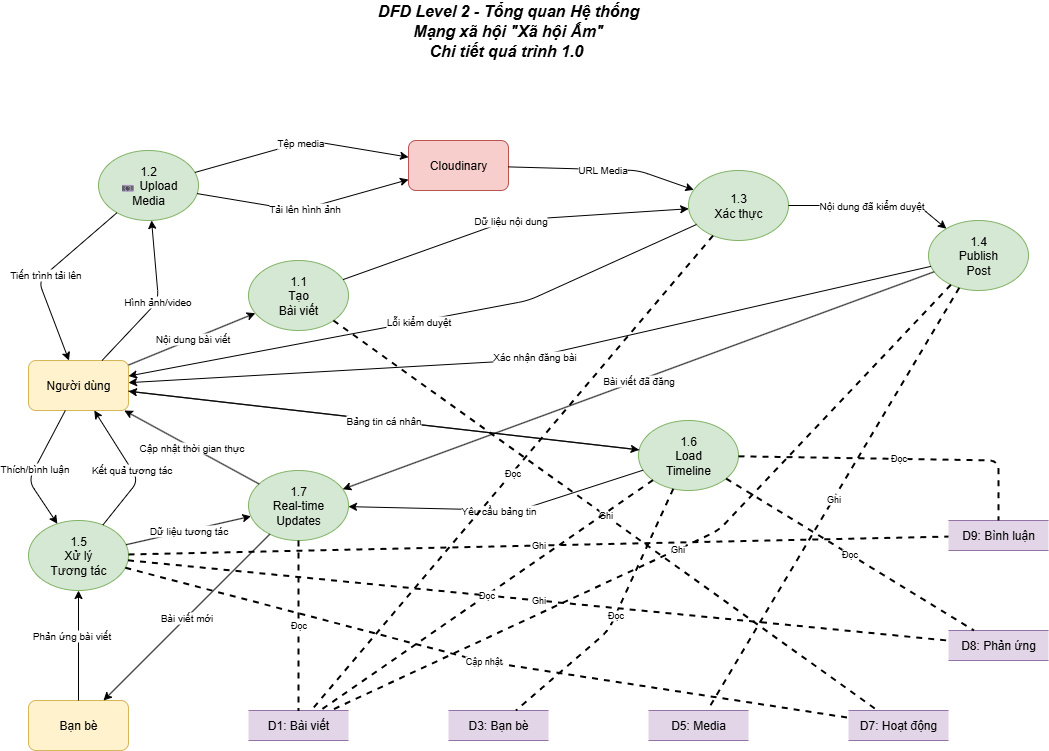

The diagram above was exported from draw.io. Its source (the exported page's mxGraphModel, read from the mxfile embedded in the PNG):
<mxGraphModel dx="1426" dy="1775" grid="1" gridSize="10" guides="1" tooltips="1" connect="1" arrows="1" fold="1" page="1" pageScale="1" pageWidth="1400" pageHeight="900" math="0" shadow="0">
  <root>
    <mxCell id="0" />
    <mxCell id="1" parent="0" />
    <mxCell id="user3" value="Người dùng" style="rounded=1;whiteSpace=wrap;html=1;fillColor=#fff2cc;strokeColor=#d6b656;" parent="1" vertex="1">
      <mxGeometry x="80" y="250" width="100" height="50" as="geometry" />
    </mxCell>
    <mxCell id="friends3" value="Bạn bè" style="rounded=1;whiteSpace=wrap;html=1;fillColor=#fff2cc;strokeColor=#d6b656;" parent="1" vertex="1">
      <mxGeometry x="80" y="590" width="100" height="50" as="geometry" />
    </mxCell>
    <mxCell id="cloudinary3" value="Cloudinary" style="rounded=1;whiteSpace=wrap;html=1;fillColor=#f8cecc;strokeColor=#b85450;" parent="1" vertex="1">
      <mxGeometry x="460" y="30" width="100" height="50" as="geometry" />
    </mxCell>
    <mxCell id="p11" value="1.1&lt;br&gt;Tạo&lt;br&gt;Bài viết" style="ellipse;whiteSpace=wrap;html=1;fillColor=#d5e8d4;strokeColor=#82b366;" parent="1" vertex="1">
      <mxGeometry x="300" y="150" width="100" height="70" as="geometry" />
    </mxCell>
    <mxCell id="p12" value="1.2&#10;📷 Upload&#10;Media" style="ellipse;whiteSpace=wrap;html=1;fillColor=#d5e8d4;strokeColor=#82b366;" parent="1" vertex="1">
      <mxGeometry x="150" y="40" width="100" height="70" as="geometry" />
    </mxCell>
    <mxCell id="p13" value="1.3&lt;br&gt;Xác thực" style="ellipse;whiteSpace=wrap;html=1;fillColor=#d5e8d4;strokeColor=#82b366;" parent="1" vertex="1">
      <mxGeometry x="740" y="60" width="100" height="70" as="geometry" />
    </mxCell>
    <mxCell id="p14" value="1.4&lt;br&gt;Publish&lt;br&gt;Post" style="ellipse;whiteSpace=wrap;html=1;fillColor=#d5e8d4;strokeColor=#82b366;" parent="1" vertex="1">
      <mxGeometry x="980" y="110" width="100" height="70" as="geometry" />
    </mxCell>
    <mxCell id="p15" value="1.5&lt;br&gt;Xử lý&lt;br&gt;Tương tác" style="ellipse;whiteSpace=wrap;html=1;fillColor=#d5e8d4;strokeColor=#82b366;" parent="1" vertex="1">
      <mxGeometry x="80" y="410" width="100" height="70" as="geometry" />
    </mxCell>
    <mxCell id="p16" value="1.6&lt;br&gt;Load&lt;br&gt;Timeline" style="ellipse;whiteSpace=wrap;html=1;fillColor=#d5e8d4;strokeColor=#82b366;" parent="1" vertex="1">
      <mxGeometry x="690" y="310" width="100" height="70" as="geometry" />
    </mxCell>
    <mxCell id="p17" value="1.7&lt;br&gt;Real-time&lt;br&gt;Updates" style="ellipse;whiteSpace=wrap;html=1;fillColor=#d5e8d4;strokeColor=#82b366;" parent="1" vertex="1">
      <mxGeometry x="300" y="360" width="100" height="70" as="geometry" />
    </mxCell>
    <mxCell id="d1_3" value="D1: Bài viết" style="shape=partialRectangle;whiteSpace=wrap;html=1;left=0;right=0;fillColor=#e1d5e7;strokeColor=#9673a6;" parent="1" vertex="1">
      <mxGeometry x="300" y="600" width="100" height="30" as="geometry" />
    </mxCell>
    <mxCell id="d3_3" value="D3: Bạn bè" style="shape=partialRectangle;whiteSpace=wrap;html=1;left=0;right=0;fillColor=#e1d5e7;strokeColor=#9673a6;" parent="1" vertex="1">
      <mxGeometry x="500" y="600" width="100" height="30" as="geometry" />
    </mxCell>
    <mxCell id="d5_3" value="D5: Media" style="shape=partialRectangle;whiteSpace=wrap;html=1;left=0;right=0;fillColor=#e1d5e7;strokeColor=#9673a6;" parent="1" vertex="1">
      <mxGeometry x="700" y="600" width="100" height="30" as="geometry" />
    </mxCell>
    <mxCell id="d7_3" value="D7: Hoạt động" style="shape=partialRectangle;whiteSpace=wrap;html=1;left=0;right=0;fillColor=#e1d5e7;strokeColor=#9673a6;" parent="1" vertex="1">
      <mxGeometry x="900" y="600" width="100" height="30" as="geometry" />
    </mxCell>
    <mxCell id="d8_3" value="D8: Phản ứng" style="shape=partialRectangle;whiteSpace=wrap;html=1;left=0;right=0;fillColor=#e1d5e7;strokeColor=#9673a6;" parent="1" vertex="1">
      <mxGeometry x="1000" y="520" width="100" height="30" as="geometry" />
    </mxCell>
    <mxCell id="flow31" value="Nội dung bài viết" style="endArrow=classic;html=1;fontSize=10;" parent="1" source="user3" target="p11" edge="1">
      <mxGeometry width="50" height="50" relative="1" as="geometry">
        <mxPoint x="190" y="200" as="sourcePoint" />
        <mxPoint x="300" y="180" as="targetPoint" />
      </mxGeometry>
    </mxCell>
    <mxCell id="flow32" value="Dữ liệu nội dung" style="endArrow=classic;html=1;fontSize=10;" parent="1" source="p11" target="p13" edge="1">
      <mxGeometry width="50" height="50" relative="1" as="geometry">
        <mxPoint x="400" y="185" as="sourcePoint" />
        <mxPoint x="700" y="185" as="targetPoint" />
        <Array as="points">
          <mxPoint x="560" y="110" />
        </Array>
      </mxGeometry>
    </mxCell>
    <mxCell id="flow33" value="Tải lên hình ảnh" style="endArrow=classic;html=1;fontSize=10;" parent="1" source="p12" target="cloudinary3" edge="1">
      <mxGeometry width="50" height="50" relative="1" as="geometry">
        <mxPoint x="600" y="180" as="sourcePoint" />
        <mxPoint x="1220" y="320" as="targetPoint" />
        <Array as="points">
          <mxPoint x="350" y="100" />
        </Array>
      </mxGeometry>
    </mxCell>
    <mxCell id="flow34" value="URL Media" style="endArrow=classic;html=1;fontSize=10;" parent="1" source="cloudinary3" target="p13" edge="1">
      <mxGeometry width="50" height="50" relative="1" as="geometry">
        <mxPoint x="1220" y="340" as="sourcePoint" />
        <mxPoint x="800" y="180" as="targetPoint" />
        <Array as="points">
          <mxPoint x="690" y="60" />
        </Array>
      </mxGeometry>
    </mxCell>
    <mxCell id="flow35" value="Hình ảnh/video" style="endArrow=classic;html=1;fontSize=10;" parent="1" source="user3" target="p12" edge="1">
      <mxGeometry width="50" height="50" relative="1" as="geometry">
        <mxPoint x="180" y="220" as="sourcePoint" />
        <mxPoint x="500" y="180" as="targetPoint" />
        <Array as="points">
          <mxPoint x="210" y="190" />
        </Array>
      </mxGeometry>
    </mxCell>
    <mxCell id="flow36" value="Thích/bình luận" style="endArrow=classic;html=1;fontSize=10;" parent="1" source="user3" target="p15" edge="1">
      <mxGeometry width="50" height="50" relative="1" as="geometry">
        <mxPoint x="180" y="250" as="sourcePoint" />
        <mxPoint x="300" y="380" as="targetPoint" />
        <Array as="points">
          <mxPoint x="80" y="370" />
        </Array>
      </mxGeometry>
    </mxCell>
    <mxCell id="flow37" value="Tải bảng tin" style="endArrow=classic;html=1;fontSize=10;" parent="1" source="user3" target="p16" edge="1">
      <mxGeometry width="50" height="50" relative="1" as="geometry">
        <mxPoint x="180" y="270" as="sourcePoint" />
        <mxPoint x="500" y="390" as="targetPoint" />
      </mxGeometry>
    </mxCell>
    <mxCell id="flow38" value="Phản ứng bài viết" style="endArrow=classic;html=1;fontSize=10;" parent="1" source="friends3" target="p15" edge="1">
      <mxGeometry x="0.1777" y="7" width="50" height="50" relative="1" as="geometry">
        <mxPoint x="180" y="520" as="sourcePoint" />
        <mxPoint x="320" y="420" as="targetPoint" />
        <mxPoint as="offset" />
      </mxGeometry>
    </mxCell>
    <mxCell id="flow39" value="Tệp media" style="endArrow=classic;html=1;fontSize=10;" parent="1" source="p12" target="cloudinary3" edge="1">
      <mxGeometry width="50" height="50" relative="1" as="geometry">
        <mxPoint x="600" y="180" as="sourcePoint" />
        <mxPoint x="1220" y="320" as="targetPoint" />
        <Array as="points">
          <mxPoint x="360" y="30" />
        </Array>
      </mxGeometry>
    </mxCell>
    <mxCell id="flow40" value="Nội dung đã kiểm duyệt" style="endArrow=classic;html=1;fontSize=10;" parent="1" source="p13" target="p14" edge="1">
      <mxGeometry width="50" height="50" relative="1" as="geometry">
        <mxPoint x="800" y="185" as="sourcePoint" />
        <mxPoint x="900" y="185" as="targetPoint" />
        <Array as="points">
          <mxPoint x="970" y="95" />
        </Array>
      </mxGeometry>
    </mxCell>
    <mxCell id="flow41" value="Bài viết đã đăng" style="endArrow=classic;html=1;fontSize=10;" parent="1" source="p14" target="p17" edge="1">
      <mxGeometry width="50" height="50" relative="1" as="geometry">
        <mxPoint x="950" y="220" as="sourcePoint" />
        <mxPoint x="750" y="350" as="targetPoint" />
      </mxGeometry>
    </mxCell>
    <mxCell id="flow42" value="Dữ liệu tương tác" style="endArrow=classic;html=1;fontSize=10;" parent="1" source="p15" target="p17" edge="1">
      <mxGeometry width="50" height="50" relative="1" as="geometry">
        <mxPoint x="400" y="385" as="sourcePoint" />
        <mxPoint x="700" y="385" as="targetPoint" />
      </mxGeometry>
    </mxCell>
    <mxCell id="flow43" value="Yêu cầu bảng tin" style="endArrow=classic;html=1;fontSize=10;" parent="1" source="p16" target="p17" edge="1">
      <mxGeometry width="50" height="50" relative="1" as="geometry">
        <mxPoint x="600" y="385" as="sourcePoint" />
        <mxPoint x="700" y="385" as="targetPoint" />
        <Array as="points">
          <mxPoint x="570" y="400" />
        </Array>
      </mxGeometry>
    </mxCell>
    <mxCell id="flow44" value="Tiến trình tải lên" style="endArrow=classic;html=1;fontSize=10;" parent="1" source="p12" target="user3" edge="1">
      <mxGeometry width="50" height="50" relative="1" as="geometry">
        <mxPoint x="500" y="170" as="sourcePoint" />
        <mxPoint x="180" y="210" as="targetPoint" />
        <Array as="points">
          <mxPoint x="90" y="170" />
        </Array>
      </mxGeometry>
    </mxCell>
    <mxCell id="flow45" value="Lỗi kiểm duyệt" style="endArrow=classic;html=1;fontSize=10;" parent="1" source="p13" target="user3" edge="1">
      <mxGeometry width="50" height="50" relative="1" as="geometry">
        <mxPoint x="700" y="170" as="sourcePoint" />
        <mxPoint x="180" y="190" as="targetPoint" />
        <Array as="points">
          <mxPoint x="580" y="190" />
        </Array>
      </mxGeometry>
    </mxCell>
    <mxCell id="flow46" value="Xác nhận đăng bài" style="endArrow=classic;html=1;fontSize=10;" parent="1" source="p14" target="user3" edge="1">
      <mxGeometry width="50" height="50" relative="1" as="geometry">
        <mxPoint x="900" y="170" as="sourcePoint" />
        <mxPoint x="180" y="180" as="targetPoint" />
        <Array as="points">
          <mxPoint x="570" y="250" />
        </Array>
      </mxGeometry>
    </mxCell>
    <mxCell id="flow47" value="Kết quả tương tác" style="endArrow=classic;html=1;fontSize=10;" parent="1" source="p15" target="user3" edge="1">
      <mxGeometry width="50" height="50" relative="1" as="geometry">
        <mxPoint x="300" y="360" as="sourcePoint" />
        <mxPoint x="180" y="240" as="targetPoint" />
        <Array as="points">
          <mxPoint x="190" y="370" />
        </Array>
      </mxGeometry>
    </mxCell>
    <mxCell id="flow48" value="Bảng tin cá nhân" style="endArrow=classic;html=1;fontSize=10;" parent="1" source="p16" target="user3" edge="1">
      <mxGeometry width="50" height="50" relative="1" as="geometry">
        <mxPoint x="500" y="360" as="sourcePoint" />
        <mxPoint x="180" y="260" as="targetPoint" />
      </mxGeometry>
    </mxCell>
    <mxCell id="flow49" value="Cập nhật thời gian thực" style="endArrow=classic;html=1;fontSize=10;" parent="1" source="p17" target="user3" edge="1">
      <mxGeometry width="50" height="50" relative="1" as="geometry">
        <mxPoint x="700" y="360" as="sourcePoint" />
        <mxPoint x="180" y="280" as="targetPoint" />
      </mxGeometry>
    </mxCell>
    <mxCell id="flow50" value="Bài viết mới" style="endArrow=classic;html=1;fontSize=10;" parent="1" source="p17" target="friends3" edge="1">
      <mxGeometry width="50" height="50" relative="1" as="geometry">
        <mxPoint x="700" y="420" as="sourcePoint" />
        <mxPoint x="180" y="540" as="targetPoint" />
      </mxGeometry>
    </mxCell>
    <mxCell id="ds31" value="Ghi" style="endArrow=none;dashed=1;html=1;strokeWidth=2;fontSize=9;" parent="1" source="p11" target="d7_3" edge="1">
      <mxGeometry width="50" height="50" relative="1" as="geometry">
        <mxPoint x="350" y="220" as="sourcePoint" />
        <mxPoint x="950" y="600" as="targetPoint" />
      </mxGeometry>
    </mxCell>
    <mxCell id="ds32" value="Đọc" style="endArrow=none;dashed=1;html=1;strokeWidth=2;fontSize=9;" parent="1" source="p13" target="d1_3" edge="1">
      <mxGeometry width="50" height="50" relative="1" as="geometry">
        <mxPoint x="750" y="220" as="sourcePoint" />
        <mxPoint x="350" y="600" as="targetPoint" />
      </mxGeometry>
    </mxCell>
    <mxCell id="ds33" value="Ghi" style="endArrow=none;dashed=1;html=1;strokeWidth=2;fontSize=9;" parent="1" source="p14" target="d1_3" edge="1">
      <mxGeometry width="50" height="50" relative="1" as="geometry">
        <mxPoint x="950" y="220" as="sourcePoint" />
        <mxPoint x="400" y="600" as="targetPoint" />
        <Array as="points">
          <mxPoint x="770" y="420" />
        </Array>
      </mxGeometry>
    </mxCell>
    <mxCell id="ds34" value="Ghi" style="endArrow=none;dashed=1;html=1;strokeWidth=2;fontSize=9;" parent="1" source="p14" target="d5_3" edge="1">
      <mxGeometry width="50" height="50" relative="1" as="geometry">
        <mxPoint x="950" y="220" as="sourcePoint" />
        <mxPoint x="750" y="600" as="targetPoint" />
      </mxGeometry>
    </mxCell>
    <mxCell id="ds35" value="Ghi" style="endArrow=none;dashed=1;html=1;strokeWidth=2;fontSize=9;" parent="1" source="p15" target="d8_3" edge="1">
      <mxGeometry width="50" height="50" relative="1" as="geometry">
        <mxPoint x="350" y="420" as="sourcePoint" />
        <mxPoint x="1150" y="600" as="targetPoint" />
      </mxGeometry>
    </mxCell>
    <mxCell id="ds36" value="Cập nhật" style="endArrow=none;dashed=1;html=1;strokeWidth=2;fontSize=9;" parent="1" source="p15" target="d7_3" edge="1">
      <mxGeometry width="50" height="50" relative="1" as="geometry">
        <mxPoint x="350" y="420" as="sourcePoint" />
        <mxPoint x="950" y="600" as="targetPoint" />
        <Array as="points">
          <mxPoint x="530" y="550" />
        </Array>
      </mxGeometry>
    </mxCell>
    <mxCell id="ds37" value="Đọc" style="endArrow=none;dashed=1;html=1;strokeWidth=2;fontSize=9;" parent="1" source="p16" target="d1_3" edge="1">
      <mxGeometry width="50" height="50" relative="1" as="geometry">
        <mxPoint x="550" y="420" as="sourcePoint" />
        <mxPoint x="350" y="600" as="targetPoint" />
      </mxGeometry>
    </mxCell>
    <mxCell id="ds38" value="Đọc" style="endArrow=none;dashed=1;html=1;strokeWidth=2;fontSize=9;" parent="1" source="p16" target="d3_3" edge="1">
      <mxGeometry width="50" height="50" relative="1" as="geometry">
        <mxPoint x="550" y="420" as="sourcePoint" />
        <mxPoint x="550" y="600" as="targetPoint" />
        <Array as="points">
          <mxPoint x="660" y="520" />
        </Array>
      </mxGeometry>
    </mxCell>
    <mxCell id="ds39" value="Đọc" style="endArrow=none;dashed=1;html=1;strokeWidth=2;fontSize=9;" parent="1" source="p16" target="d8_3" edge="1">
      <mxGeometry width="50" height="50" relative="1" as="geometry">
        <mxPoint x="550" y="420" as="sourcePoint" />
        <mxPoint x="1150" y="600" as="targetPoint" />
      </mxGeometry>
    </mxCell>
    <mxCell id="ds40" value="Đọc" style="endArrow=none;dashed=1;html=1;strokeWidth=2;fontSize=9;" parent="1" source="p17" target="d1_3" edge="1">
      <mxGeometry width="50" height="50" relative="1" as="geometry">
        <mxPoint x="750" y="420" as="sourcePoint" />
        <mxPoint x="400" y="600" as="targetPoint" />
      </mxGeometry>
    </mxCell>
    <mxCell id="d9_3" value="D9: Bình luận" style="shape=partialRectangle;whiteSpace=wrap;html=1;left=0;right=0;fillColor=#e1d5e7;strokeColor=#9673a6;" parent="1" vertex="1">
      <mxGeometry x="1000" y="410" width="100" height="30" as="geometry" />
    </mxCell>
    <mxCell id="ds41" value="Ghi" style="endArrow=none;dashed=1;html=1;strokeWidth=2;fontSize=9;" parent="1" source="p15" target="d9_3" edge="1">
      <mxGeometry width="50" height="50" relative="1" as="geometry">
        <mxPoint x="350" y="420" as="sourcePoint" />
        <mxPoint x="1350" y="600" as="targetPoint" />
      </mxGeometry>
    </mxCell>
    <mxCell id="ds42" value="Đọc" style="endArrow=none;dashed=1;html=1;strokeWidth=2;fontSize=9;" parent="1" source="p16" target="d9_3" edge="1">
      <mxGeometry x="-0.0011" width="50" height="50" relative="1" as="geometry">
        <mxPoint x="550" y="420" as="sourcePoint" />
        <mxPoint x="1350" y="600" as="targetPoint" />
        <Array as="points">
          <mxPoint x="1050" y="350" />
        </Array>
        <mxPoint as="offset" />
      </mxGeometry>
    </mxCell>
    <mxCell id="YNIGcLobxr8FwxhOysm7-1" value="" style="group;fontStyle=2" parent="1" vertex="1" connectable="0">
      <mxGeometry x="310" y="-110" width="500" height="70" as="geometry" />
    </mxCell>
    <mxCell id="title3" value="&lt;i&gt;Chi tiết quá trình 1.0&amp;nbsp;&lt;/i&gt;" style="text;html=1;strokeColor=none;fillColor=none;align=center;verticalAlign=middle;whiteSpace=wrap;rounded=0;fontSize=16;fontStyle=1;" parent="YNIGcLobxr8FwxhOysm7-1" vertex="1">
      <mxGeometry y="30" width="500" height="40" as="geometry" />
    </mxCell>
    <mxCell id="JMPE1yeDOc2_0gSTSB0W-1" value="&lt;i&gt;DFD Level 2 - Tổng quan Hệ thống&lt;br&gt;Mạng xã hội &quot;Xã hội Ấm&quot;&lt;/i&gt;" style="text;html=1;strokeColor=none;fillColor=none;align=center;verticalAlign=middle;whiteSpace=wrap;rounded=0;fontSize=16;fontStyle=1;" parent="YNIGcLobxr8FwxhOysm7-1" vertex="1">
      <mxGeometry x="50" width="400" height="40" as="geometry" />
    </mxCell>
  </root>
</mxGraphModel>